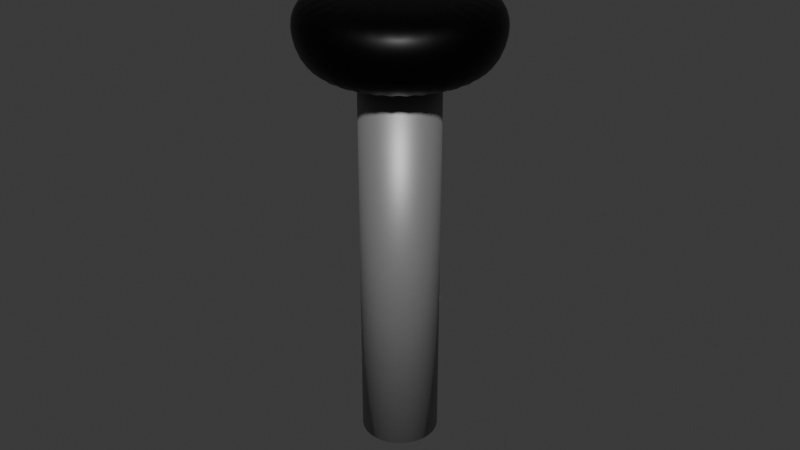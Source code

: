 # Source: sauce_pump.blend  (saved by Blender 4.1.24; exported with 4.5.12 LTS)
import bpy
from mathutils import Matrix  # noqa: F401  (used for matrix-valued properties, if any)

bpy.ops.wm.read_factory_settings(use_empty=True)
scene = bpy.context.scene
scene.name = 'Scene'

# ---- collections
col_collection = bpy.data.collections.new('Collection'); scene.collection.children.link(col_collection)

# ---- materials (node trees are filled in below, after node groups)
mat_material_002 = bpy.data.materials.new('Material.002')
mat_material_002.use_transparent_shadow = False
mat_material_001 = bpy.data.materials.new('Material.001')
mat_material_001.use_transparent_shadow = False

# ---- material node trees
mat_material_002.use_nodes = True; mat_material_002.node_tree.nodes.clear()
_N = mat_material_002.node_tree.nodes; _L = mat_material_002.node_tree.links
n0 = _N.new('ShaderNodeBsdfPrincipled'); n0.name = 'Principled BSDF'; n0.location = (10, 300)
n0.inputs[0].default_value = (0.0, 0.0, 0.0, 1.0)
n0.inputs[1].default_value = 0.5714
n0.inputs[2].default_value = 0.4231
n1 = _N.new('ShaderNodeOutputMaterial'); n1.name = 'Material Output'; n1.location = (300, 300)
_L.new(n0.outputs[0], n1.inputs[0])
n1.is_active_output = True
mat_material_001.use_nodes = True; mat_material_001.node_tree.nodes.clear()
_N = mat_material_001.node_tree.nodes; _L = mat_material_001.node_tree.links
n0 = _N.new('ShaderNodeBsdfPrincipled'); n0.name = 'Principled BSDF'; n0.location = (10, 300)
n0.inputs[0].default_value = (0.3221, 0.3221, 0.3221, 1.0)
n0.inputs[1].default_value = 0.5055
n1 = _N.new('ShaderNodeOutputMaterial'); n1.name = 'Material Output'; n1.location = (300, 300)
_L.new(n0.outputs[0], n1.inputs[0])
n1.is_active_output = True

# ---- world
world_world = bpy.data.worlds.new('World'); scene.world = world_world
world_world.use_nodes = True; world_world.node_tree.nodes.clear()
_N = world_world.node_tree.nodes; _L = world_world.node_tree.links
n0 = _N.new('ShaderNodeOutputWorld'); n0.name = 'World Output'; n0.location = (300, 300)
n1 = _N.new('ShaderNodeBackground'); n1.name = 'Background'; n1.location = (10, 300)
n1.inputs[0].default_value = (0.05088, 0.05088, 0.05088, 1.0)
_L.new(n1.outputs[0], n0.inputs[0])
n0.is_active_output = True
world_world.color = (0.05088, 0.05088, 0.05088)
world_world.use_sun_shadow = False
world_world.sun_shadow_jitter_overblur = 0.0

# ---- meshes
me_cylinder_003 = bpy.data.meshes.new('Cylinder.003')
me_cylinder_003.from_pydata([(1.026e-10, 0.02342, -0.005943), (0.0, 0.02971, 0.005943), (0.004569, 0.02297, -0.005943), (0.005797, 0.02914, 0.005943), (0.008962, 0.02164, -0.005943), (0.01137, 0.02745, 0.005943), (0.01301, 0.01947, -0.005943), (0.01651, 0.02471, 0.005943), (0.01656, 0.01656, -0.005943), (0.02101, 0.02101, 0.005943), (0.01947, 0.01301, -0.005943), (0.02471, 0.01651, 0.005943), (0.02164, 0.008962, -0.005943), (0.02745, 0.01137, 0.005943), (0.02297, 0.004569, -0.005943), (0.02914, 0.005797, 0.005943), (0.02342, -2.931e-11, -0.005943), (0.02971, 0.0, 0.005943), (0.02297, -0.004569, -0.005943), (0.02914, -0.005797, 0.005943), (0.02164, -0.008962, -0.005943), (0.02745, -0.01137, 0.005943), (0.01947, -0.01301, -0.005943), (0.02471, -0.01651, 0.005943), (0.01656, -0.01656, -0.005943), (0.02101, -0.02101, 0.005943), (0.01301, -0.01947, -0.005943), (0.01651, -0.02471, 0.005943), (0.008962, -0.02164, -0.005943), (0.01137, -0.02745, 0.005943), (0.004569, -0.02297, -0.005943), (0.005797, -0.02914, 0.005943), (1.026e-10, -0.02342, -0.005943), (0.0, -0.02971, 0.005943), (-0.004569, -0.02297, -0.005943), (-0.005797, -0.02914, 0.005943), (-0.008962, -0.02164, -0.005943), (-0.01137, -0.02745, 0.005943), (-0.01301, -0.01947, -0.005943), (-0.01651, -0.02471, 0.005943), (-0.01656, -0.01656, -0.005943), (-0.02101, -0.02101, 0.005943), (-0.01947, -0.01301, -0.005943), (-0.02471, -0.01651, 0.005943), (-0.02164, -0.008962, -0.005943), (-0.02745, -0.01137, 0.005943), (-0.02297, -0.004569, -0.005943), (-0.02914, -0.005797, 0.005943), (-0.02342, -2.931e-11, -0.005943), (-0.02971, 0.0, 0.005943), (-0.02297, 0.004569, -0.005943), (-0.02914, 0.005797, 0.005943), (-0.02164, 0.008962, -0.005943), (-0.02745, 0.01137, 0.005943), (-0.01947, 0.01301, -0.005943), (-0.02471, 0.01651, 0.005943), (-0.01656, 0.01656, -0.005943), (-0.02101, 0.02101, 0.005943), (-0.01301, 0.01947, -0.005943), (-0.01651, 0.02471, 0.005943), (-0.008962, 0.02164, -0.005943), (-0.01137, 0.02745, 0.005943), (-0.004569, 0.02297, -0.005943), (-0.005797, 0.02914, 0.005943), (0.0, 0.02971, 0.01426), (0.005797, 0.02914, 0.01426), (0.01137, 0.02745, 0.01426), (0.01651, 0.02471, 0.01426), (0.02101, 0.02101, 0.01426), (0.02471, 0.01651, 0.01426), (0.02745, 0.01137, 0.01426), (0.02914, 0.005797, 0.01426), (0.02971, 0.0, 0.01426), (0.02914, -0.005797, 0.01426), (0.02745, -0.01137, 0.01426), (0.02471, -0.01651, 0.01426), (0.02101, -0.02101, 0.01426), (0.01651, -0.02471, 0.01426), (0.01137, -0.02745, 0.01426), (0.005797, -0.02914, 0.01426), (0.0, -0.02971, 0.01426), (-0.005797, -0.02914, 0.01426), (-0.01137, -0.02745, 0.01426), (-0.01651, -0.02471, 0.01426), (-0.02101, -0.02101, 0.01426), (-0.02471, -0.01651, 0.01426), (-0.02745, -0.01137, 0.01426), (-0.02914, -0.005797, 0.01426), (-0.02971, 0.0, 0.01426), (-0.02914, 0.005797, 0.01426), (-0.02745, 0.01137, 0.01426), (-0.02471, 0.01651, 0.01426), (-0.02101, 0.02101, 0.01426), (-0.01651, 0.02471, 0.01426), (-0.01137, 0.02745, 0.01426), (-0.005797, 0.02914, 0.01426), (1.056e-10, 0.02375, 0.01973), (0.004633, 0.02329, 0.01973), (0.009088, 0.02194, 0.01973), (0.01319, 0.01974, 0.01973), (0.01679, 0.01679, 0.01973), (0.01974, 0.01319, 0.01973), (0.02194, 0.009088, 0.01973), (0.02329, 0.004633, 0.01973), (0.02375, -2.778e-11, 0.01973), (0.02329, -0.004633, 0.01973), (0.02194, -0.009088, 0.01973), (0.01974, -0.01319, 0.01973), (0.01679, -0.01679, 0.01973), (0.01319, -0.01974, 0.01973), (0.009088, -0.02194, 0.01973), (0.004633, -0.02329, 0.01973), (1.056e-10, -0.02375, 0.01973), (-0.004633, -0.02329, 0.01973), (-0.009088, -0.02194, 0.01973), (-0.01319, -0.01974, 0.01973), (-0.01679, -0.01679, 0.01973), (-0.01974, -0.01319, 0.01973), (-0.02194, -0.009088, 0.01973), (-0.02329, -0.004633, 0.01973), (-0.02375, -2.778e-11, 0.01973), (-0.02329, 0.004633, 0.01973), (-0.02194, 0.009088, 0.01973), (-0.01974, 0.01319, 0.01973), (-0.01679, 0.01679, 0.01973), (-0.01319, 0.01974, 0.01973), (-0.009088, 0.02194, 0.01973), (-0.004633, 0.02329, 0.01973)], [], [(0, 1, 3, 2), (2, 3, 5, 4), (4, 5, 7, 6), (6, 7, 9, 8), (8, 9, 11, 10), (10, 11, 13, 12), (12, 13, 15, 14), (14, 15, 17, 16), (16, 17, 19, 18), (18, 19, 21, 20), (20, 21, 23, 22), (22, 23, 25, 24), (24, 25, 27, 26), (26, 27, 29, 28), (28, 29, 31, 30), (30, 31, 33, 32), (32, 33, 35, 34), (34, 35, 37, 36), (36, 37, 39, 38), (38, 39, 41, 40), (40, 41, 43, 42), (42, 43, 45, 44), (44, 45, 47, 46), (46, 47, 49, 48), (48, 49, 51, 50), (50, 51, 53, 52), (52, 53, 55, 54), (54, 55, 57, 56), (56, 57, 59, 58), (58, 59, 61, 60), (15, 13, 70, 71), (60, 61, 63, 62), (62, 63, 1, 0), (0, 2, 4, 6, 8, 10, 12, 14, 16, 18, 20, 22, 24, 26, 28, 30, 32, 34, 36, 38, 40, 42, 44, 46, 48, 50, 52, 54, 56, 58, 60, 62), (83, 82, 114, 115), (33, 31, 79, 80), (51, 49, 88, 89), (7, 5, 66, 67), (25, 23, 75, 76), (43, 41, 84, 85), (61, 59, 93, 94), (17, 15, 71, 72), (35, 33, 80, 81), (53, 51, 89, 90), (9, 7, 67, 68), (27, 25, 76, 77), (45, 43, 85, 86), (63, 61, 94, 95), (19, 17, 72, 73), (37, 35, 81, 82), (55, 53, 90, 91), (11, 9, 68, 69), (29, 27, 77, 78), (47, 45, 86, 87), (3, 1, 64, 65), (1, 63, 95, 64), (21, 19, 73, 74), (39, 37, 82, 83), (57, 55, 91, 92), (13, 11, 69, 70), (31, 29, 78, 79), (49, 47, 87, 88), (5, 3, 65, 66), (23, 21, 74, 75), (41, 39, 83, 84), (59, 57, 92, 93), (97, 96, 127, 126, 125, 124, 123, 122, 121, 120, 119, 118, 117, 116, 115, 114, 113, 112, 111, 110, 109, 108, 107, 106, 105, 104, 103, 102, 101, 100, 99, 98), (70, 69, 101, 102), (84, 83, 115, 116), (71, 70, 102, 103), (85, 84, 116, 117), (72, 71, 103, 104), (86, 85, 117, 118), (73, 72, 104, 105), (87, 86, 118, 119), (74, 73, 105, 106), (88, 87, 119, 120), (75, 74, 106, 107), (89, 88, 120, 121), (76, 75, 107, 108), (90, 89, 121, 122), (77, 76, 108, 109), (91, 90, 122, 123), (78, 77, 109, 110), (65, 64, 96, 97), (92, 91, 123, 124), (79, 78, 110, 111), (66, 65, 97, 98), (93, 92, 124, 125), (80, 79, 111, 112), (67, 66, 98, 99), (94, 93, 125, 126), (81, 80, 112, 113), (68, 67, 99, 100), (95, 94, 126, 127), (82, 81, 113, 114), (69, 68, 100, 101), (64, 95, 127, 96)])
me_cylinder_003.polygons.foreach_set('use_smooth', [True] * 98)
_uv = me_cylinder_003.uv_layers.new(name='UVMap')
_uv.uv.foreach_set('vector', [1.0, 0.5, 1.0, 1.0, 0.9688, 1.0, 0.9688, 0.5, 0.9688, 0.5, 0.9688, 1.0, 0.9375, 1.0, 0.9375, 0.5, 0.9375, 0.5, 0.9375, 1.0, 0.9062, 1.0, 0.9062, 0.5, 0.9062, 0.5, 0.9062, 1.0, 0.875, 1.0, 0.875, 0.5, 0.875, 0.5, 0.875, 1.0, 0.8438, 1.0, 0.8438, 0.5, 0.8438, 0.5, 0.8438, 1.0, 0.8125, 1.0, 0.8125, 0.5, 0.8125, 0.5, 0.8125, 1.0, 0.7812, 1.0, 0.7812, 0.5, 0.7812, 0.5, 0.7812, 1.0, 0.75, 1.0, 0.75, 0.5, 0.75, 0.5, 0.75, 1.0, 0.7188, 1.0, 0.7188, 0.5, 0.7188, 0.5, 0.7188, 1.0, 0.6875, 1.0, 0.6875, 0.5, 0.6875, 0.5, 0.6875, 1.0, 0.6562, 1.0, 0.6562, 0.5, 0.6562, 0.5, 0.6562, 1.0, 0.625, 1.0, 0.625, 0.5, 0.625, 0.5, 0.625, 1.0, 0.5938, 1.0, 0.5938, 0.5, 0.5938, 0.5, 0.5938, 1.0, 0.5625, 1.0, 0.5625, 0.5, 0.5625, 0.5, 0.5625, 1.0, 0.5312, 1.0, 0.5312, 0.5, 0.5312, 0.5, 0.5312, 1.0, 0.5, 1.0, 0.5, 0.5, 0.5, 0.5, 0.5, 1.0, 0.4688, 1.0, 0.4688, 0.5, 0.4688, 0.5, 0.4688, 1.0, 0.4375, 1.0, 0.4375, 0.5, 0.4375, 0.5, 0.4375, 1.0, 0.4062, 1.0, 0.4062, 0.5, 0.4062, 0.5, 0.4062, 1.0, 0.375, 1.0, 0.375, 0.5, 0.375, 0.5, 0.375, 1.0, 0.3438, 1.0, 0.3438, 0.5, 0.3438, 0.5, 0.3438, 1.0, 0.3125, 1.0, 0.3125, 0.5, 0.3125, 0.5, 0.3125, 1.0, 0.2812, 1.0, 0.2812, 0.5, 0.2812, 0.5, 0.2812, 1.0, 0.25, 1.0, 0.25, 0.5, 0.25, 0.5, 0.25, 1.0, 0.2188, 1.0, 0.2188, 0.5, 0.2188, 0.5, 0.2188, 1.0, 0.1875, 1.0, 0.1875, 0.5, 0.1875, 0.5, 0.1875, 1.0, 0.1562, 1.0, 0.1562, 0.5, 0.1562, 0.5, 0.1562, 1.0, 0.125, 1.0, 0.125, 0.5, 0.125, 0.5, 0.125, 1.0, 0.09375, 1.0, 0.09375, 0.5, 0.09375, 0.5, 0.09375, 1.0, 0.0625, 1.0, 0.0625, 0.5, 0.7812, 1.0, 0.8125, 1.0, 0.8125, 1.0, 0.7812, 1.0, 0.0625, 0.5, 0.0625, 1.0, 0.03125, 1.0, 0.03125, 0.5, 0.03125, 0.5, 0.03125, 1.0, 0.0, 1.0, 0.0, 0.5, 0.75, 0.49, 0.7968, 0.4854, 0.8418, 0.4717, 0.8833, 0.4496, 0.9197, 0.4197, 0.9496, 0.3833, 0.9717, 0.3418, 0.9854, 0.2968, 0.99, 0.25, 0.9854, 0.2032, 0.9717, 0.1582, 0.9496, 0.1167, 0.9197, 0.08029, 0.8833, 0.05045, 0.8418, 0.02827, 0.7968, 0.01461, 0.75, 0.01, 0.7032, 0.01461, 0.6582, 0.02827, 0.6167, 0.05045, 0.5803, 0.08029, 0.5504, 0.1167, 0.5283, 0.1582, 0.5146, 0.2032, 0.51, 0.25, 0.5146, 0.2968, 0.5283, 0.3418, 0.5504, 0.3833, 0.5803, 0.4197, 0.6167, 0.4496, 0.6582, 0.4717, 0.7032, 0.4854, 0.4062, 1.0, 0.4375, 1.0, 0.4375, 1.0, 0.4062, 1.0, 0.5, 1.0, 0.5312, 1.0, 0.5312, 1.0, 0.5, 1.0, 0.2188, 1.0, 0.25, 1.0, 0.25, 1.0, 0.2188, 1.0, 0.9062, 1.0, 0.9375, 1.0, 0.9375, 1.0, 0.9062, 1.0, 0.625, 1.0, 0.6562, 1.0, 0.6562, 1.0, 0.625, 1.0, 0.3438, 1.0, 0.375, 1.0, 0.375, 1.0, 0.3438, 1.0, 0.0625, 1.0, 0.09375, 1.0, 0.09375, 1.0, 0.0625, 1.0, 0.75, 1.0, 0.7812, 1.0, 0.7812, 1.0, 0.75, 1.0, 0.4688, 1.0, 0.5, 1.0, 0.5, 1.0, 0.4688, 1.0, 0.1875, 1.0, 0.2188, 1.0, 0.2188, 1.0, 0.1875, 1.0, 0.875, 1.0, 0.9062, 1.0, 0.9062, 1.0, 0.875, 1.0, 0.5938, 1.0, 0.625, 1.0, 0.625, 1.0, 0.5938, 1.0, 0.3125, 1.0, 0.3438, 1.0, 0.3438, 1.0, 0.3125, 1.0, 0.03125, 1.0, 0.0625, 1.0, 0.0625, 1.0, 0.03125, 1.0, 0.7188, 1.0, 0.75, 1.0, 0.75, 1.0, 0.7188, 1.0, 0.4375, 1.0, 0.4688, 1.0, 0.4688, 1.0, 0.4375, 1.0, 0.1562, 1.0, 0.1875, 1.0, 0.1875, 1.0, 0.1562, 1.0, 0.8438, 1.0, 0.875, 1.0, 0.875, 1.0, 0.8438, 1.0, 0.5625, 1.0, 0.5938, 1.0, 0.5938, 1.0, 0.5625, 1.0, 0.2812, 1.0, 0.3125, 1.0, 0.3125, 1.0, 0.2812, 1.0, 0.9688, 1.0, 1.0, 1.0, 1.0, 1.0, 0.9688, 1.0, 0.0, 1.0, 0.03125, 1.0, 0.03125, 1.0, 0.0, 1.0, 0.6875, 1.0, 0.7188, 1.0, 0.7188, 1.0, 0.6875, 1.0, 0.4062, 1.0, 0.4375, 1.0, 0.4375, 1.0, 0.4062, 1.0, 0.125, 1.0, 0.1562, 1.0, 0.1562, 1.0, 0.125, 1.0, 0.8125, 1.0, 0.8438, 1.0, 0.8438, 1.0, 0.8125, 1.0, 0.5312, 1.0, 0.5625, 1.0, 0.5625, 1.0, 0.5312, 1.0, 0.25, 1.0, 0.2812, 1.0, 0.2812, 1.0, 0.25, 1.0, 0.9375, 1.0, 0.9688, 1.0, 0.9688, 1.0, 0.9375, 1.0, 0.6562, 1.0, 0.6875, 1.0, 0.6875, 1.0, 0.6562, 1.0, 0.375, 1.0, 0.4062, 1.0, 0.4062, 1.0, 0.375, 1.0, 0.09375, 1.0, 0.125, 1.0, 0.125, 1.0, 0.09375, 1.0, 0.2968, 0.4854, 0.25, 0.49, 0.2032, 0.4854, 0.1582, 0.4717, 0.1167, 0.4496, 0.08029, 0.4197, 0.05045, 0.3833, 0.02827, 0.3418, 0.01461, 0.2968, 0.01, 0.25, 0.01461, 0.2032, 0.02827, 0.1582, 0.05045, 0.1167, 0.08029, 0.08029, 0.1167, 0.05045, 0.1582, 0.02827, 0.2032, 0.01461, 0.25, 0.01, 0.2968, 0.01461, 0.3418, 0.02827, 0.3833, 0.05045, 0.4197, 0.08029, 0.4496, 0.1167, 0.4717, 0.1582, 0.4854, 0.2032, 0.49, 0.25, 0.4854, 0.2968, 0.4717, 0.3418, 0.4496, 0.3833, 0.4197, 0.4197, 0.3833, 0.4496, 0.3418, 0.4717, 0.8125, 1.0, 0.8438, 1.0, 0.8438, 1.0, 0.8125, 1.0, 0.375, 1.0, 0.4062, 1.0, 0.4062, 1.0, 0.375, 1.0, 0.7812, 1.0, 0.8125, 1.0, 0.8125, 1.0, 0.7812, 1.0, 0.3438, 1.0, 0.375, 1.0, 0.375, 1.0, 0.3438, 1.0, 0.75, 1.0, 0.7812, 1.0, 0.7812, 1.0, 0.75, 1.0, 0.3125, 1.0, 0.3438, 1.0, 0.3438, 1.0, 0.3125, 1.0, 0.7188, 1.0, 0.75, 1.0, 0.75, 1.0, 0.7188, 1.0, 0.2812, 1.0, 0.3125, 1.0, 0.3125, 1.0, 0.2812, 1.0, 0.6875, 1.0, 0.7188, 1.0, 0.7188, 1.0, 0.6875, 1.0, 0.25, 1.0, 0.2812, 1.0, 0.2812, 1.0, 0.25, 1.0, 0.6562, 1.0, 0.6875, 1.0, 0.6875, 1.0, 0.6562, 1.0, 0.2188, 1.0, 0.25, 1.0, 0.25, 1.0, 0.2188, 1.0, 0.625, 1.0, 0.6562, 1.0, 0.6562, 1.0, 0.625, 1.0, 0.1875, 1.0, 0.2188, 1.0, 0.2188, 1.0, 0.1875, 1.0, 0.5938, 1.0, 0.625, 1.0, 0.625, 1.0, 0.5938, 1.0, 0.1562, 1.0, 0.1875, 1.0, 0.1875, 1.0, 0.1562, 1.0, 0.5625, 1.0, 0.5938, 1.0, 0.5938, 1.0, 0.5625, 1.0, 0.9688, 1.0, 1.0, 1.0, 1.0, 1.0, 0.9688, 1.0, 0.125, 1.0, 0.1562, 1.0, 0.1562, 1.0, 0.125, 1.0, 0.5312, 1.0, 0.5625, 1.0, 0.5625, 1.0, 0.5312, 1.0, 0.9375, 1.0, 0.9688, 1.0, 0.9688, 1.0, 0.9375, 1.0, 0.09375, 1.0, 0.125, 1.0, 0.125, 1.0, 0.09375, 1.0, 0.5, 1.0, 0.5312, 1.0, 0.5312, 1.0, 0.5, 1.0, 0.9062, 1.0, 0.9375, 1.0, 0.9375, 1.0, 0.9062, 1.0, 0.0625, 1.0, 0.09375, 1.0, 0.09375, 1.0, 0.0625, 1.0, 0.4688, 1.0, 0.5, 1.0, 0.5, 1.0, 0.4688, 1.0, 0.875, 1.0, 0.9062, 1.0, 0.9062, 1.0, 0.875, 1.0, 0.03125, 1.0, 0.0625, 1.0, 0.0625, 1.0, 0.03125, 1.0, 0.4375, 1.0, 0.4688, 1.0, 0.4688, 1.0, 0.4375, 1.0, 0.8438, 1.0, 0.875, 1.0, 0.875, 1.0, 0.8438, 1.0, 0.0, 1.0, 0.03125, 1.0, 0.03125, 1.0, 0.0, 1.0])
me_cylinder_003.materials.append(mat_material_002)
me_cylinder_003.update()
me_cylinder_002 = bpy.data.meshes.new('Cylinder.002')
me_cylinder_002.from_pydata([(0.0, 0.01189, -0.05943), (0.0, 0.01189, 0.05943), (0.002319, 0.01166, -0.05943), (0.002319, 0.01166, 0.05943), (0.004548, 0.01098, -0.05943), (0.004548, 0.01098, 0.05943), (0.006603, 0.009882, -0.05943), (0.006603, 0.009882, 0.05943), (0.008404, 0.008404, -0.05943), (0.008404, 0.008404, 0.05943), (0.009882, 0.006603, -0.05943), (0.009882, 0.006603, 0.05943), (0.01098, 0.004548, -0.05943), (0.01098, 0.004548, 0.05943), (0.01166, 0.002319, -0.05943), (0.01166, 0.002319, 0.05943), (0.01189, 0.0, -0.05943), (0.01189, 0.0, 0.05943), (0.01166, -0.002319, -0.05943), (0.01166, -0.002319, 0.05943), (0.01098, -0.004548, -0.05943), (0.01098, -0.004548, 0.05943), (0.009882, -0.006603, -0.05943), (0.009882, -0.006603, 0.05943), (0.008404, -0.008404, -0.05943), (0.008404, -0.008404, 0.05943), (0.006603, -0.009882, -0.05943), (0.006603, -0.009882, 0.05943), (0.004548, -0.01098, -0.05943), (0.004548, -0.01098, 0.05943), (0.002319, -0.01166, -0.05943), (0.002319, -0.01166, 0.05943), (0.0, -0.01189, -0.05943), (0.0, -0.01189, 0.05943), (-0.002319, -0.01166, -0.05943), (-0.002319, -0.01166, 0.05943), (-0.004548, -0.01098, -0.05943), (-0.004548, -0.01098, 0.05943), (-0.006603, -0.009882, -0.05943), (-0.006603, -0.009882, 0.05943), (-0.008404, -0.008404, -0.05943), (-0.008404, -0.008404, 0.05943), (-0.009882, -0.006603, -0.05943), (-0.009882, -0.006603, 0.05943), (-0.01098, -0.004548, -0.05943), (-0.01098, -0.004548, 0.05943), (-0.01166, -0.002319, -0.05943), (-0.01166, -0.002319, 0.05943), (-0.01189, 0.0, -0.05943), (-0.01189, 0.0, 0.05943), (-0.01166, 0.002319, -0.05943), (-0.01166, 0.002319, 0.05943), (-0.01098, 0.004548, -0.05943), (-0.01098, 0.004548, 0.05943), (-0.009882, 0.006603, -0.05943), (-0.009882, 0.006603, 0.05943), (-0.008404, 0.008404, -0.05943), (-0.008404, 0.008404, 0.05943), (-0.006603, 0.009882, -0.05943), (-0.006603, 0.009882, 0.05943), (-0.004548, 0.01098, -0.05943), (-0.004548, 0.01098, 0.05943), (-0.002319, 0.01166, -0.05943), (-0.002319, 0.01166, 0.05943)], [], [(0, 1, 3, 2), (2, 3, 5, 4), (4, 5, 7, 6), (6, 7, 9, 8), (8, 9, 11, 10), (10, 11, 13, 12), (12, 13, 15, 14), (14, 15, 17, 16), (16, 17, 19, 18), (18, 19, 21, 20), (20, 21, 23, 22), (22, 23, 25, 24), (24, 25, 27, 26), (26, 27, 29, 28), (28, 29, 31, 30), (30, 31, 33, 32), (32, 33, 35, 34), (34, 35, 37, 36), (36, 37, 39, 38), (38, 39, 41, 40), (40, 41, 43, 42), (42, 43, 45, 44), (44, 45, 47, 46), (46, 47, 49, 48), (48, 49, 51, 50), (50, 51, 53, 52), (52, 53, 55, 54), (54, 55, 57, 56), (56, 57, 59, 58), (58, 59, 61, 60), (3, 1, 63, 61, 59, 57, 55, 53, 51, 49, 47, 45, 43, 41, 39, 37, 35, 33, 31, 29, 27, 25, 23, 21, 19, 17, 15, 13, 11, 9, 7, 5), (60, 61, 63, 62), (62, 63, 1, 0), (0, 2, 4, 6, 8, 10, 12, 14, 16, 18, 20, 22, 24, 26, 28, 30, 32, 34, 36, 38, 40, 42, 44, 46, 48, 50, 52, 54, 56, 58, 60, 62)])
me_cylinder_002.polygons.foreach_set('use_smooth', [True] * 34)
_uv = me_cylinder_002.uv_layers.new(name='UVMap')
_uv.uv.foreach_set('vector', [1.0, 0.5, 1.0, 1.0, 0.9688, 1.0, 0.9688, 0.5, 0.9688, 0.5, 0.9688, 1.0, 0.9375, 1.0, 0.9375, 0.5, 0.9375, 0.5, 0.9375, 1.0, 0.9062, 1.0, 0.9062, 0.5, 0.9062, 0.5, 0.9062, 1.0, 0.875, 1.0, 0.875, 0.5, 0.875, 0.5, 0.875, 1.0, 0.8438, 1.0, 0.8438, 0.5, 0.8438, 0.5, 0.8438, 1.0, 0.8125, 1.0, 0.8125, 0.5, 0.8125, 0.5, 0.8125, 1.0, 0.7812, 1.0, 0.7812, 0.5, 0.7812, 0.5, 0.7812, 1.0, 0.75, 1.0, 0.75, 0.5, 0.75, 0.5, 0.75, 1.0, 0.7188, 1.0, 0.7188, 0.5, 0.7188, 0.5, 0.7188, 1.0, 0.6875, 1.0, 0.6875, 0.5, 0.6875, 0.5, 0.6875, 1.0, 0.6562, 1.0, 0.6562, 0.5, 0.6562, 0.5, 0.6562, 1.0, 0.625, 1.0, 0.625, 0.5, 0.625, 0.5, 0.625, 1.0, 0.5938, 1.0, 0.5938, 0.5, 0.5938, 0.5, 0.5938, 1.0, 0.5625, 1.0, 0.5625, 0.5, 0.5625, 0.5, 0.5625, 1.0, 0.5312, 1.0, 0.5312, 0.5, 0.5312, 0.5, 0.5312, 1.0, 0.5, 1.0, 0.5, 0.5, 0.5, 0.5, 0.5, 1.0, 0.4688, 1.0, 0.4688, 0.5, 0.4688, 0.5, 0.4688, 1.0, 0.4375, 1.0, 0.4375, 0.5, 0.4375, 0.5, 0.4375, 1.0, 0.4062, 1.0, 0.4062, 0.5, 0.4062, 0.5, 0.4062, 1.0, 0.375, 1.0, 0.375, 0.5, 0.375, 0.5, 0.375, 1.0, 0.3438, 1.0, 0.3438, 0.5, 0.3438, 0.5, 0.3438, 1.0, 0.3125, 1.0, 0.3125, 0.5, 0.3125, 0.5, 0.3125, 1.0, 0.2812, 1.0, 0.2812, 0.5, 0.2812, 0.5, 0.2812, 1.0, 0.25, 1.0, 0.25, 0.5, 0.25, 0.5, 0.25, 1.0, 0.2188, 1.0, 0.2188, 0.5, 0.2188, 0.5, 0.2188, 1.0, 0.1875, 1.0, 0.1875, 0.5, 0.1875, 0.5, 0.1875, 1.0, 0.1562, 1.0, 0.1562, 0.5, 0.1562, 0.5, 0.1562, 1.0, 0.125, 1.0, 0.125, 0.5, 0.125, 0.5, 0.125, 1.0, 0.09375, 1.0, 0.09375, 0.5, 0.09375, 0.5, 0.09375, 1.0, 0.0625, 1.0, 0.0625, 0.5, 0.2968, 0.4854, 0.25, 0.49, 0.2032, 0.4854, 0.1582, 0.4717, 0.1167, 0.4496, 0.08029, 0.4197, 0.05045, 0.3833, 0.02827, 0.3418, 0.01461, 0.2968, 0.01, 0.25, 0.01461, 0.2032, 0.02827, 0.1582, 0.05045, 0.1167, 0.08029, 0.08029, 0.1167, 0.05045, 0.1582, 0.02827, 0.2032, 0.01461, 0.25, 0.01, 0.2968, 0.01461, 0.3418, 0.02827, 0.3833, 0.05045, 0.4197, 0.08029, 0.4496, 0.1167, 0.4717, 0.1582, 0.4854, 0.2032, 0.49, 0.25, 0.4854, 0.2968, 0.4717, 0.3418, 0.4496, 0.3833, 0.4197, 0.4197, 0.3833, 0.4496, 0.3418, 0.4717, 0.0625, 0.5, 0.0625, 1.0, 0.03125, 1.0, 0.03125, 0.5, 0.03125, 0.5, 0.03125, 1.0, 0.0, 1.0, 0.0, 0.5, 0.75, 0.49, 0.7968, 0.4854, 0.8418, 0.4717, 0.8833, 0.4496, 0.9197, 0.4197, 0.9496, 0.3833, 0.9717, 0.3418, 0.9854, 0.2968, 0.99, 0.25, 0.9854, 0.2032, 0.9717, 0.1582, 0.9496, 0.1167, 0.9197, 0.08029, 0.8833, 0.05045, 0.8418, 0.02827, 0.7968, 0.01461, 0.75, 0.01, 0.7032, 0.01461, 0.6582, 0.02827, 0.6167, 0.05045, 0.5803, 0.08029, 0.5504, 0.1167, 0.5283, 0.1582, 0.5146, 0.2032, 0.51, 0.25, 0.5146, 0.2968, 0.5283, 0.3418, 0.5504, 0.3833, 0.5803, 0.4197, 0.6167, 0.4496, 0.6582, 0.4717, 0.7032, 0.4854])
me_cylinder_002.materials.append(mat_material_001)
me_cylinder_002.update()

# ---- objects
ob_cylinder_002 = bpy.data.objects.new('Cylinder.002', me_cylinder_003)
ob_cylinder_001 = bpy.data.objects.new('Cylinder.001', me_cylinder_002)

# ---- transforms, parenting, visibility, modifiers, constraints
ob_cylinder_002.location = (-0.0007901, -0.0005244, -0.01808)
_m = ob_cylinder_002.modifiers.new('Subdivision', 'SUBSURF')
ob_cylinder_001.location = (-0.0007901, -0.0005244, -0.07945)

# ---- collection membership
col_collection.objects.link(ob_cylinder_002)
col_collection.objects.link(ob_cylinder_001)

# ---- scene / render settings (as saved in the file)
scene.frame_start = 1; scene.frame_end = 250; scene.frame_set(1)
scene.render.engine = 'BLENDER_EEVEE_NEXT'
scene.cycles.sampling_pattern = 'TABULATED_SOBOL'
scene.eevee.ray_tracing_options.trace_max_roughness = 0.0
bpy.context.view_layer.update()

# ---- added for rendering (the .blend has no active camera and no usable light): camera, sun
cam_auto = bpy.data.cameras.new('AutoCamera')
cam_auto.lens = 50.0
cam_auto.sensor_width = 36.0
cam_auto.clip_end = 1000.0
ob_auto_camera = bpy.data.objects.new('AutoCamera', cam_auto)
scene.collection.objects.link(ob_auto_camera)
ob_auto_camera.location = (0.184255, -0.222578, 0.0794233)
ob_auto_camera.rotation_euler = (1.09748, -7.21219e-08, 0.694738)
scene.camera = ob_auto_camera
light_auto_sun = bpy.data.lights.new('AutoSun', 'SUN')
light_auto_sun.energy = 3.0
light_auto_sun.angle = 0.0523599
ob_auto_sun = bpy.data.objects.new('AutoSun', light_auto_sun)
scene.collection.objects.link(ob_auto_sun)
ob_auto_sun.rotation_euler = (0.872665, 0.174533, 0.523599)
bpy.context.view_layer.update()
